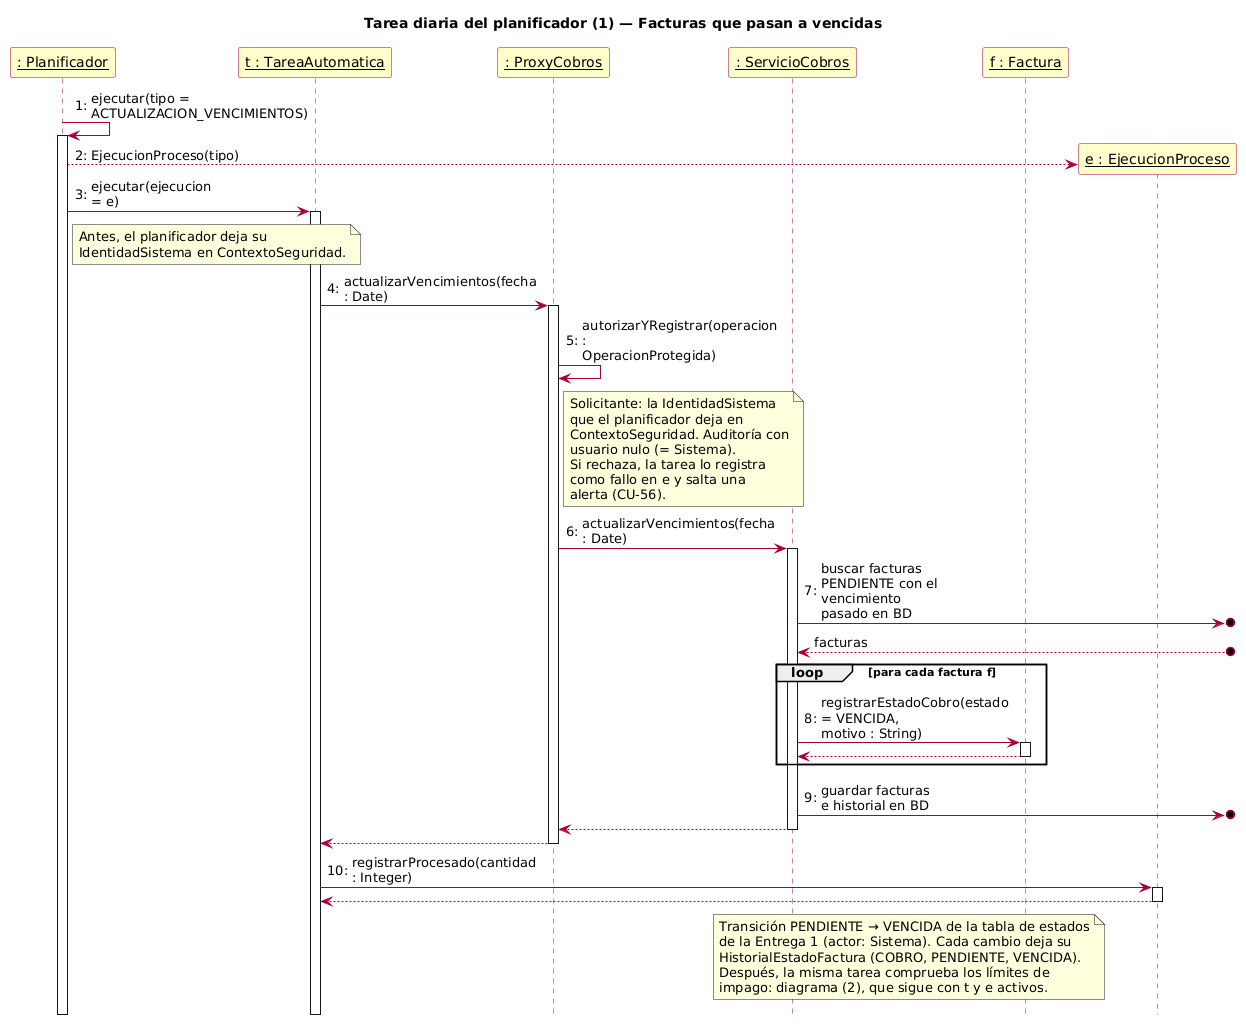

The diagram above was rendered by PlantUML. Its source (embedded in the PNG):
@startuml tarea_1_vencimientos
skinparamlocked defaultFontName DejaVu Sans
title Tarea diaria del planificador (1) — Facturas que pasan a vencidas
hide footbox
skinparam maxMessageSize 120
autonumber "0:"
skinparam sequenceParticipantBackgroundColor #FFFFCC
skinparam sequenceParticipantBorderColor #A80036
skinparam sequenceArrowColor #A80036
skinparam sequenceLifeLineBorderColor #A80036

participant "__: Planificador__" as P
participant "__t : TareaAutomatica__" as T
participant "__: ProxyCobros__" as PX
participant "__: ServicioCobros__" as SC
participant "__f : Factura__" as F

P -> P ++ : ejecutar(tipo = ACTUALIZACION_VENCIMIENTOS)
create participant "__e : EjecucionProceso__" as E
P --> E : EjecucionProceso(tipo)
P -> T ++ : ejecutar(ejecucion = e)
note right of P
  Antes, el planificador deja su
  IdentidadSistema en ContextoSeguridad.
end note

T -> PX ++ : actualizarVencimientos(fecha : Date)
PX -> PX : autorizarYRegistrar(operacion : OperacionProtegida)
note right of PX
  Solicitante: la IdentidadSistema
  que el planificador deja en
  ContextoSeguridad. Auditoría con
  usuario nulo (= Sistema).
  Si rechaza, la tarea lo registra
  como fallo en e y salta una
  alerta (CU-56).
end note
PX -> SC ++ : actualizarVencimientos(fecha : Date)
SC ->o] : buscar facturas PENDIENTE con el vencimiento pasado en BD
autonumber stop
SC <--o] : facturas
autonumber resume
loop para cada factura f
  SC -> F ++ : registrarEstadoCobro(estado = VENCIDA, motivo : String)
  autonumber stop
  return
  autonumber resume
end
SC ->o] : guardar facturas e historial en BD
autonumber stop
return
return
autonumber resume
T -> E ++ : registrarProcesado(cantidad : Integer)
autonumber stop
return
autonumber resume

note over SC, F
  Transición PENDIENTE → VENCIDA de la tabla de estados
  de la Entrega 1 (actor: Sistema). Cada cambio deja su
  HistorialEstadoFactura (COBRO, PENDIENTE, VENCIDA).
  Después, la misma tarea comprueba los límites de
  impago: diagrama (2), que sigue con t y e activos.
end note
@enduml